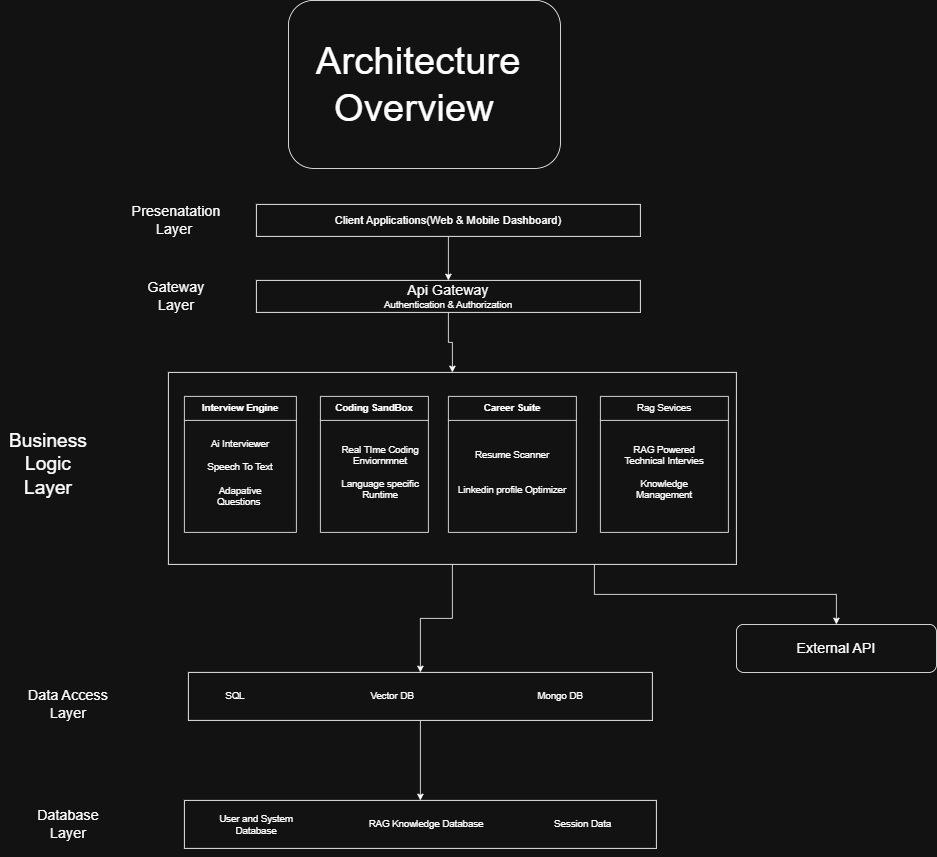

The diagram above was exported from draw.io. Its source (the exported page's mxGraphModel, read from the mxfile embedded in the PNG):
<mxGraphModel dx="2365" dy="1605" grid="1" gridSize="10" guides="1" tooltips="1" connect="1" arrows="1" fold="1" page="0" pageScale="1" pageWidth="583" pageHeight="827" background="none" math="0" shadow="0">
  <root>
    <mxCell id="0" />
    <mxCell id="1" parent="0" />
    <mxCell id="1oDAyTD2izJ1uUOdVo96-9" edge="1" parent="1" source="1oDAyTD2izJ1uUOdVo96-1" style="edgeStyle=orthogonalEdgeStyle;rounded=0;orthogonalLoop=1;jettySize=auto;html=1;exitX=0.5;exitY=1;exitDx=0;exitDy=0;entryX=0.5;entryY=0;entryDx=0;entryDy=0;labelBackgroundColor=none;fontColor=default;" target="1oDAyTD2izJ1uUOdVo96-4">
      <mxGeometry relative="1" as="geometry" />
    </mxCell>
    <mxCell id="1oDAyTD2izJ1uUOdVo96-1" parent="1" style="rounded=0;whiteSpace=wrap;html=1;labelBackgroundColor=none;" value="&lt;font style=&quot;font-size: 14px;&quot;&gt;Client Applications(Web &amp;amp; Mobile Dashboard)&lt;/font&gt;" vertex="1">
      <mxGeometry height="40" width="480" x="260" y="45" as="geometry" />
    </mxCell>
    <mxCell id="1oDAyTD2izJ1uUOdVo96-2" parent="1" style="text;html=1;whiteSpace=wrap;strokeColor=none;fillColor=none;align=center;verticalAlign=middle;rounded=0;labelBackgroundColor=none;" value="&lt;font style=&quot;font-size: 18px;&quot;&gt;Presenatation Layer&amp;nbsp;&lt;/font&gt;" vertex="1">
      <mxGeometry height="30" width="120" x="100" y="50" as="geometry" />
    </mxCell>
    <mxCell id="1oDAyTD2izJ1uUOdVo96-61" edge="1" parent="1" source="1oDAyTD2izJ1uUOdVo96-4" style="edgeStyle=orthogonalEdgeStyle;rounded=0;orthogonalLoop=1;jettySize=auto;html=1;exitX=0.5;exitY=1;exitDx=0;exitDy=0;entryX=0.5;entryY=0;entryDx=0;entryDy=0;" target="1oDAyTD2izJ1uUOdVo96-13">
      <mxGeometry relative="1" as="geometry" />
    </mxCell>
    <mxCell id="1oDAyTD2izJ1uUOdVo96-4" parent="1" style="rounded=0;whiteSpace=wrap;html=1;labelBackgroundColor=none;" value="&lt;font style=&quot;font-size: 18px;&quot;&gt;Api Gateway&lt;/font&gt;&lt;div&gt;Authentication &amp;amp; Authorization&lt;/div&gt;" vertex="1">
      <mxGeometry height="40" width="480" x="260" y="140" as="geometry" />
    </mxCell>
    <mxCell id="1oDAyTD2izJ1uUOdVo96-11" parent="1" style="text;html=1;whiteSpace=wrap;strokeColor=none;fillColor=none;align=center;verticalAlign=middle;rounded=0;labelBackgroundColor=none;" value="&lt;font style=&quot;font-size: 18px;&quot;&gt;Gateway Layer&lt;/font&gt;" vertex="1">
      <mxGeometry height="30" width="60" x="130" y="145" as="geometry" />
    </mxCell>
    <mxCell id="1oDAyTD2izJ1uUOdVo96-45" edge="1" parent="1" source="1oDAyTD2izJ1uUOdVo96-13" style="edgeStyle=orthogonalEdgeStyle;rounded=0;orthogonalLoop=1;jettySize=auto;html=1;exitX=0.5;exitY=1;exitDx=0;exitDy=0;entryX=0.5;entryY=0;entryDx=0;entryDy=0;labelBackgroundColor=none;fontColor=default;" target="1oDAyTD2izJ1uUOdVo96-37">
      <mxGeometry relative="1" as="geometry" />
    </mxCell>
    <mxCell id="1oDAyTD2izJ1uUOdVo96-54" edge="1" parent="1" source="1oDAyTD2izJ1uUOdVo96-13" style="edgeStyle=orthogonalEdgeStyle;rounded=0;orthogonalLoop=1;jettySize=auto;html=1;exitX=0.75;exitY=1;exitDx=0;exitDy=0;entryX=0.5;entryY=0;entryDx=0;entryDy=0;labelBackgroundColor=none;fontColor=default;" target="1oDAyTD2izJ1uUOdVo96-53">
      <mxGeometry relative="1" as="geometry" />
    </mxCell>
    <mxCell id="1oDAyTD2izJ1uUOdVo96-13" parent="1" style="rounded=0;whiteSpace=wrap;html=1;labelBackgroundColor=none;" value="" vertex="1">
      <mxGeometry height="240" width="710" x="150" y="255" as="geometry" />
    </mxCell>
    <mxCell id="1oDAyTD2izJ1uUOdVo96-14" parent="1" style="swimlane;fontStyle=0;childLayout=stackLayout;horizontal=1;startSize=30;horizontalStack=0;resizeParent=1;resizeParentMax=0;resizeLast=0;collapsible=1;marginBottom=0;whiteSpace=wrap;html=1;labelBackgroundColor=none;" value="&lt;b&gt;Interview Engine&lt;/b&gt;" vertex="1">
      <mxGeometry height="170" width="140" x="170" y="285" as="geometry" />
    </mxCell>
    <mxCell id="1oDAyTD2izJ1uUOdVo96-18" parent="1" style="swimlane;fontStyle=0;childLayout=stackLayout;horizontal=1;startSize=30;horizontalStack=0;resizeParent=1;resizeParentMax=0;resizeLast=0;collapsible=1;marginBottom=0;whiteSpace=wrap;html=1;labelBackgroundColor=none;" value="&lt;b&gt;Coding SandBox&lt;/b&gt;" vertex="1">
      <mxGeometry height="170" width="135" x="340" y="285" as="geometry" />
    </mxCell>
    <mxCell id="1oDAyTD2izJ1uUOdVo96-19" parent="1" style="swimlane;fontStyle=0;childLayout=stackLayout;horizontal=1;startSize=30;horizontalStack=0;resizeParent=1;resizeParentMax=0;resizeLast=0;collapsible=1;marginBottom=0;whiteSpace=wrap;html=1;labelBackgroundColor=none;" value="&lt;b&gt;Career Suite&lt;/b&gt;" vertex="1">
      <mxGeometry height="170" width="160" x="500" y="285" as="geometry" />
    </mxCell>
    <mxCell id="1oDAyTD2izJ1uUOdVo96-20" parent="1" style="swimlane;fontStyle=0;childLayout=stackLayout;horizontal=1;startSize=30;horizontalStack=0;resizeParent=1;resizeParentMax=0;resizeLast=0;collapsible=1;marginBottom=0;whiteSpace=wrap;html=1;labelBackgroundColor=none;" value="Rag Sevices" vertex="1">
      <mxGeometry height="170" width="160" x="690" y="285" as="geometry" />
    </mxCell>
    <mxCell id="1oDAyTD2izJ1uUOdVo96-22" parent="1" style="text;html=1;whiteSpace=wrap;strokeColor=none;fillColor=none;align=center;verticalAlign=middle;rounded=0;labelBackgroundColor=none;" value="Ai Interviewer&lt;div&gt;&lt;br&gt;&lt;div&gt;Speech To Text&lt;/div&gt;&lt;div&gt;&lt;br&gt;&lt;/div&gt;&lt;div&gt;Adapative Questions&amp;nbsp;&lt;/div&gt;&lt;div&gt;&lt;br&gt;&lt;/div&gt;&lt;div&gt;&lt;br&gt;&lt;/div&gt;&lt;/div&gt;" vertex="1">
      <mxGeometry height="120" width="110" x="185" y="335" as="geometry" />
    </mxCell>
    <mxCell id="1oDAyTD2izJ1uUOdVo96-23" parent="1" style="text;html=1;whiteSpace=wrap;strokeColor=none;fillColor=none;align=center;verticalAlign=middle;rounded=0;labelBackgroundColor=none;" value="Real TIme Coding Enviornmnet&lt;div&gt;&lt;br&gt;&lt;div&gt;Language specific Runtime&lt;/div&gt;&lt;/div&gt;" vertex="1">
      <mxGeometry height="90" width="120" x="355" y="335" as="geometry" />
    </mxCell>
    <mxCell id="1oDAyTD2izJ1uUOdVo96-24" parent="1" style="text;html=1;whiteSpace=wrap;strokeColor=none;fillColor=none;align=center;verticalAlign=middle;rounded=0;labelBackgroundColor=none;" value="Resume Scanner&lt;div&gt;&lt;span style=&quot;background-color: transparent; color: light-dark(rgb(0, 0, 0), rgb(255, 255, 255));&quot;&gt;&lt;br&gt;&lt;/span&gt;&lt;/div&gt;&lt;div&gt;&lt;span style=&quot;background-color: transparent; color: light-dark(rgb(0, 0, 0), rgb(255, 255, 255));&quot;&gt;&lt;br&gt;&lt;/span&gt;&lt;/div&gt;&lt;div&gt;&lt;span style=&quot;background-color: transparent; color: light-dark(rgb(0, 0, 0), rgb(255, 255, 255));&quot;&gt;Linkedin profile Optimizer&lt;/span&gt;&lt;/div&gt;" vertex="1">
      <mxGeometry height="90" width="150" x="505" y="335" as="geometry" />
    </mxCell>
    <mxCell id="1oDAyTD2izJ1uUOdVo96-25" parent="1" style="text;html=1;whiteSpace=wrap;strokeColor=none;fillColor=none;align=center;verticalAlign=middle;rounded=0;labelBackgroundColor=none;" value="RAG Powered Technical Intervies&lt;div&gt;&lt;br&gt;&lt;/div&gt;&lt;div&gt;Knowledge Management&lt;/div&gt;" vertex="1">
      <mxGeometry height="110" width="120" x="710" y="325" as="geometry" />
    </mxCell>
    <mxCell id="1oDAyTD2izJ1uUOdVo96-35" parent="1" style="text;html=1;whiteSpace=wrap;strokeColor=none;fillColor=none;align=center;verticalAlign=middle;rounded=0;labelBackgroundColor=none;" value="&lt;font style=&quot;font-size: 24px;&quot;&gt;Business Logic Layer&lt;/font&gt;" vertex="1">
      <mxGeometry height="140" width="120" x="-60" y="300" as="geometry" />
    </mxCell>
    <mxCell id="1oDAyTD2izJ1uUOdVo96-51" edge="1" parent="1" source="1oDAyTD2izJ1uUOdVo96-37" style="edgeStyle=orthogonalEdgeStyle;rounded=0;orthogonalLoop=1;jettySize=auto;html=1;exitX=0.5;exitY=1;exitDx=0;exitDy=0;entryX=0.5;entryY=0;entryDx=0;entryDy=0;labelBackgroundColor=none;fontColor=default;" target="1oDAyTD2izJ1uUOdVo96-46">
      <mxGeometry relative="1" as="geometry" />
    </mxCell>
    <mxCell id="1oDAyTD2izJ1uUOdVo96-37" parent="1" style="rounded=0;whiteSpace=wrap;html=1;labelBackgroundColor=none;" value="" vertex="1">
      <mxGeometry height="60" width="580" x="175" y="630" as="geometry" />
    </mxCell>
    <mxCell id="1oDAyTD2izJ1uUOdVo96-38" parent="1" style="text;html=1;whiteSpace=wrap;strokeColor=none;fillColor=none;align=center;verticalAlign=middle;rounded=0;labelBackgroundColor=none;" value="SQL&amp;nbsp;" vertex="1">
      <mxGeometry height="30" width="110" x="180" y="645" as="geometry" />
    </mxCell>
    <mxCell id="1oDAyTD2izJ1uUOdVo96-39" parent="1" style="text;html=1;whiteSpace=wrap;strokeColor=none;fillColor=none;align=center;verticalAlign=middle;rounded=0;labelBackgroundColor=none;" value="Vector DB" vertex="1">
      <mxGeometry height="30" width="140" x="360" y="645" as="geometry" />
    </mxCell>
    <mxCell id="1oDAyTD2izJ1uUOdVo96-42" parent="1" style="text;html=1;whiteSpace=wrap;strokeColor=none;fillColor=none;align=center;verticalAlign=middle;rounded=0;labelBackgroundColor=none;" value="Mongo DB" vertex="1">
      <mxGeometry height="30" width="120" x="580" y="645" as="geometry" />
    </mxCell>
    <mxCell id="1oDAyTD2izJ1uUOdVo96-43" parent="1" style="text;html=1;whiteSpace=wrap;strokeColor=none;fillColor=none;align=center;verticalAlign=middle;rounded=0;labelBackgroundColor=none;" value="&lt;font style=&quot;font-size: 18px;&quot;&gt;Data Access Layer&lt;/font&gt;" vertex="1">
      <mxGeometry height="80" width="110" x="-30" y="630" as="geometry" />
    </mxCell>
    <mxCell id="1oDAyTD2izJ1uUOdVo96-46" parent="1" style="rounded=0;whiteSpace=wrap;html=1;labelBackgroundColor=none;" value="" vertex="1">
      <mxGeometry height="60" width="590" x="170" y="790" as="geometry" />
    </mxCell>
    <mxCell id="1oDAyTD2izJ1uUOdVo96-47" parent="1" style="text;html=1;whiteSpace=wrap;strokeColor=none;fillColor=none;align=center;verticalAlign=middle;rounded=0;labelBackgroundColor=none;" value="User and System Database" vertex="1">
      <mxGeometry height="30" width="140" x="190" y="805" as="geometry" />
    </mxCell>
    <mxCell id="1oDAyTD2izJ1uUOdVo96-49" parent="1" style="text;html=1;whiteSpace=wrap;strokeColor=none;fillColor=none;align=center;verticalAlign=middle;rounded=0;labelBackgroundColor=none;" value="RAG Knowledge Database" vertex="1">
      <mxGeometry height="30" width="155" x="395" y="805" as="geometry" />
    </mxCell>
    <mxCell id="1oDAyTD2izJ1uUOdVo96-50" parent="1" style="text;html=1;whiteSpace=wrap;strokeColor=none;fillColor=none;align=center;verticalAlign=middle;rounded=0;labelBackgroundColor=none;" value="Session Data&amp;nbsp;" vertex="1">
      <mxGeometry height="30" width="140" x="600" y="805" as="geometry" />
    </mxCell>
    <mxCell id="1oDAyTD2izJ1uUOdVo96-52" parent="1" style="text;html=1;whiteSpace=wrap;strokeColor=none;fillColor=none;align=center;verticalAlign=middle;rounded=0;labelBackgroundColor=none;" value="&lt;font style=&quot;font-size: 18px;&quot;&gt;Database Layer&lt;/font&gt;" vertex="1">
      <mxGeometry height="80" width="110" x="-30" y="780" as="geometry" />
    </mxCell>
    <mxCell id="1oDAyTD2izJ1uUOdVo96-53" parent="1" style="rounded=1;whiteSpace=wrap;html=1;labelBackgroundColor=none;" value="&lt;font style=&quot;font-size: 18px;&quot;&gt;External API&lt;/font&gt;" vertex="1">
      <mxGeometry height="60" width="250" x="860" y="570" as="geometry" />
    </mxCell>
    <mxCell id="1oDAyTD2izJ1uUOdVo96-55" parent="1" style="rounded=1;whiteSpace=wrap;html=1;labelBackgroundColor=none;" value="" vertex="1">
      <mxGeometry height="210" width="340" x="300" y="-210" as="geometry" />
    </mxCell>
    <mxCell id="1oDAyTD2izJ1uUOdVo96-58" parent="1" style="text;html=1;whiteSpace=wrap;strokeColor=none;fillColor=none;align=center;verticalAlign=middle;rounded=0;labelBackgroundColor=none;" value="&lt;font style=&quot;font-size: 48px;&quot;&gt;&amp;nbsp;Architecture Overview&lt;/font&gt;" vertex="1">
      <mxGeometry height="30" width="45" x="435" y="-120" as="geometry" />
    </mxCell>
  </root>
</mxGraphModel>